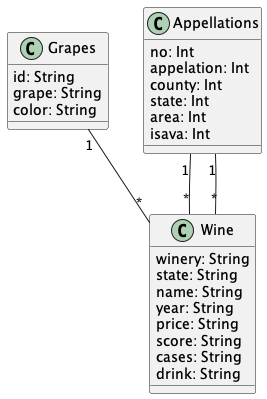

The diagram above was rendered by PlantUML. Its source (embedded in the PNG):
@startuml "Wine1"


class Grapes{
  id: String
  grape: String
  color: String
}

class Appellations{
  no: Int
  appelation: Int
  county: Int
  state: Int
  area: Int
  isava: Int
}

class Wine{
  winery: String
  state: String
  name: String
  year: String
  price: String
  score: String
  cases: String
  drink: String
}



Grapes "1" -- "*" Wine

Appellations "1" -- "*" Wine

Appellations "1" -- "*" Wine


@enduml